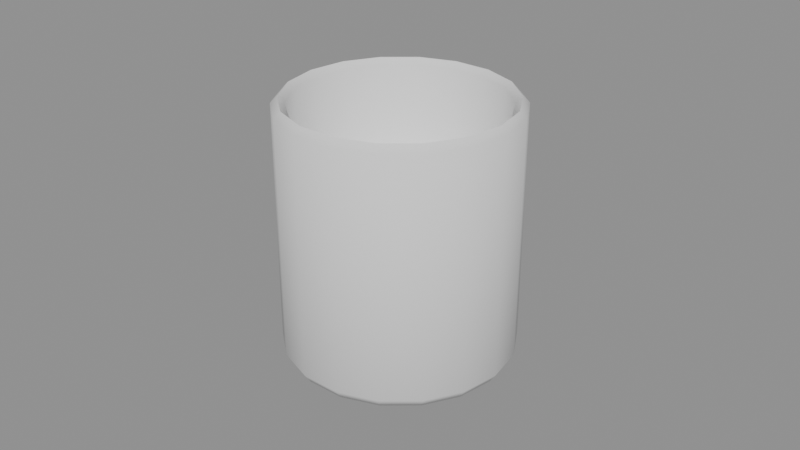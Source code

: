 # Source: candle.blend  (saved by Blender 4.5.87; exported with 4.5.12 LTS)
import bpy
from mathutils import Matrix  # noqa: F401  (used for matrix-valued properties, if any)

bpy.ops.wm.read_factory_settings(use_empty=True)
scene = bpy.context.scene
scene.name = 'Scene'

# ---- collections
col_a = bpy.data.collections.new('a'); scene.collection.children.link(col_a)

# ---- materials (node trees are filled in below, after node groups)
mat_greylight12 = bpy.data.materials.new('greyLight12')
mat_warmgrey = bpy.data.materials.new('warmGrey')

# ---- material node trees

# ---- meshes
me_a_jar = bpy.data.meshes.new('a_jar')
me_a_jar.from_pydata([(0.0, 0.0, 0.0), (0.034, 0.0, 0.0), (0.03195, 0.01163, 0.0), (0.02605, 0.02185, 0.0), (0.017, 0.02944, 0.0), (0.005904, 0.03348, 0.0), (-0.005904, 0.03348, 0.0), (-0.017, 0.02944, 0.0), (-0.02605, 0.02185, 0.0), (-0.03195, 0.01163, 0.0), (-0.034, 4.164e-18, 0.0), (-0.03195, -0.01163, 0.0), (-0.02605, -0.02185, 0.0), (-0.017, -0.02944, 0.0), (-0.005904, -0.03348, 0.0), (0.005904, -0.03348, 0.0), (0.017, -0.02944, 0.0), (0.02605, -0.02185, 0.0), (0.03195, -0.01163, 0.0), (0.036, 0.0, 0.003), (0.03383, 0.01231, 0.003), (0.02758, 0.02314, 0.003), (0.018, 0.03118, 0.003), (0.006251, 0.03545, 0.003), (-0.006251, 0.03545, 0.003), (-0.018, 0.03118, 0.003), (-0.02758, 0.02314, 0.003), (-0.03383, 0.01231, 0.003), (-0.036, 4.409e-18, 0.003), (-0.03383, -0.01231, 0.003), (-0.02758, -0.02314, 0.003), (-0.018, -0.03118, 0.003), (-0.006251, -0.03545, 0.003), (0.006251, -0.03545, 0.003), (0.018, -0.03118, 0.003), (0.02758, -0.02314, 0.003), (0.03383, -0.01231, 0.003), (0.036, 0.0, 0.078), (0.03383, 0.01231, 0.078), (0.02758, 0.02314, 0.078), (0.018, 0.03118, 0.078), (0.006251, 0.03545, 0.078), (-0.006251, 0.03545, 0.078), (-0.018, 0.03118, 0.078), (-0.02758, 0.02314, 0.078), (-0.03383, 0.01231, 0.078), (-0.036, 4.409e-18, 0.078), (-0.03383, -0.01231, 0.078), (-0.02758, -0.02314, 0.078), (-0.018, -0.03118, 0.078), (-0.006251, -0.03545, 0.078), (0.006251, -0.03545, 0.078), (0.018, -0.03118, 0.078), (0.02758, -0.02314, 0.078), (0.03383, -0.01231, 0.078), (0.034, 0.0, 0.08), (0.03195, 0.01163, 0.08), (0.02605, 0.02185, 0.08), (0.017, 0.02944, 0.08), (0.005904, 0.03348, 0.08), (-0.005904, 0.03348, 0.08), (-0.017, 0.02944, 0.08), (-0.02605, 0.02185, 0.08), (-0.03195, 0.01163, 0.08), (-0.034, 4.164e-18, 0.08), (-0.03195, -0.01163, 0.08), (-0.02605, -0.02185, 0.08), (-0.017, -0.02944, 0.08), (-0.005904, -0.03348, 0.08), (0.005904, -0.03348, 0.08), (0.017, -0.02944, 0.08), (0.02605, -0.02185, 0.08), (0.03195, -0.01163, 0.08), (0.032, 0.0, 0.078), (0.03007, 0.01094, 0.078), (0.02451, 0.02057, 0.078), (0.016, 0.02771, 0.078), (0.005557, 0.03151, 0.078), (-0.005557, 0.03151, 0.078), (-0.016, 0.02771, 0.078), (-0.02451, 0.02057, 0.078), (-0.03007, 0.01094, 0.078), (-0.032, 3.919e-18, 0.078), (-0.03007, -0.01094, 0.078), (-0.02451, -0.02057, 0.078), (-0.016, -0.02771, 0.078), (-0.005557, -0.03151, 0.078), (0.005557, -0.03151, 0.078), (0.016, -0.02771, 0.078), (0.02451, -0.02057, 0.078), (0.03007, -0.01094, 0.078), (0.032, 0.0, 0.006), (0.03007, 0.01094, 0.006), (0.02451, 0.02057, 0.006), (0.016, 0.02771, 0.006), (0.005557, 0.03151, 0.006), (-0.005557, 0.03151, 0.006), (-0.016, 0.02771, 0.006), (-0.02451, 0.02057, 0.006), (-0.03007, 0.01094, 0.006), (-0.032, 3.919e-18, 0.006), (-0.03007, -0.01094, 0.006), (-0.02451, -0.02057, 0.006), (-0.016, -0.02771, 0.006), (-0.005557, -0.03151, 0.006), (0.005557, -0.03151, 0.006), (0.016, -0.02771, 0.006), (0.02451, -0.02057, 0.006), (0.03007, -0.01094, 0.006), (0.0, 0.0, 0.006)], [], [(0, 2, 1), (0, 3, 2), (0, 4, 3), (0, 5, 4), (0, 6, 5), (0, 7, 6), (0, 8, 7), (0, 9, 8), (0, 10, 9), (0, 11, 10), (0, 12, 11), (0, 13, 12), (0, 14, 13), (0, 15, 14), (0, 16, 15), (0, 17, 16), (0, 18, 17), (0, 1, 18), (1, 2, 20, 19), (2, 3, 21, 20), (3, 4, 22, 21), (4, 5, 23, 22), (5, 6, 24, 23), (6, 7, 25, 24), (7, 8, 26, 25), (8, 9, 27, 26), (9, 10, 28, 27), (10, 11, 29, 28), (11, 12, 30, 29), (12, 13, 31, 30), (13, 14, 32, 31), (14, 15, 33, 32), (15, 16, 34, 33), (16, 17, 35, 34), (17, 18, 36, 35), (18, 1, 19, 36), (19, 20, 38, 37), (20, 21, 39, 38), (21, 22, 40, 39), (22, 23, 41, 40), (23, 24, 42, 41), (24, 25, 43, 42), (25, 26, 44, 43), (26, 27, 45, 44), (27, 28, 46, 45), (28, 29, 47, 46), (29, 30, 48, 47), (30, 31, 49, 48), (31, 32, 50, 49), (32, 33, 51, 50), (33, 34, 52, 51), (34, 35, 53, 52), (35, 36, 54, 53), (36, 19, 37, 54), (37, 38, 56, 55), (38, 39, 57, 56), (39, 40, 58, 57), (40, 41, 59, 58), (41, 42, 60, 59), (42, 43, 61, 60), (43, 44, 62, 61), (44, 45, 63, 62), (45, 46, 64, 63), (46, 47, 65, 64), (47, 48, 66, 65), (48, 49, 67, 66), (49, 50, 68, 67), (50, 51, 69, 68), (51, 52, 70, 69), (52, 53, 71, 70), (53, 54, 72, 71), (54, 37, 55, 72), (55, 56, 74, 73), (56, 57, 75, 74), (57, 58, 76, 75), (58, 59, 77, 76), (59, 60, 78, 77), (60, 61, 79, 78), (61, 62, 80, 79), (62, 63, 81, 80), (63, 64, 82, 81), (64, 65, 83, 82), (65, 66, 84, 83), (66, 67, 85, 84), (67, 68, 86, 85), (68, 69, 87, 86), (69, 70, 88, 87), (70, 71, 89, 88), (71, 72, 90, 89), (72, 55, 73, 90), (73, 74, 92, 91), (74, 75, 93, 92), (75, 76, 94, 93), (76, 77, 95, 94), (77, 78, 96, 95), (78, 79, 97, 96), (79, 80, 98, 97), (80, 81, 99, 98), (81, 82, 100, 99), (82, 83, 101, 100), (83, 84, 102, 101), (84, 85, 103, 102), (85, 86, 104, 103), (86, 87, 105, 104), (87, 88, 106, 105), (88, 89, 107, 106), (89, 90, 108, 107), (90, 73, 91, 108), (91, 92, 109), (92, 93, 109), (93, 94, 109), (94, 95, 109), (95, 96, 109), (96, 97, 109), (97, 98, 109), (98, 99, 109), (99, 100, 109), (100, 101, 109), (101, 102, 109), (102, 103, 109), (103, 104, 109), (104, 105, 109), (105, 106, 109), (106, 107, 109), (107, 108, 109), (108, 91, 109)])
me_a_jar.polygons.foreach_set('use_smooth', [True] * 126)
_k = set([(55, 56), (55, 72), (56, 57), (57, 58), (58, 59), (59, 60), (60, 61), (61, 62), (62, 63), (63, 64), (64, 65), (65, 66), (66, 67), (67, 68), (68, 69), (69, 70), (70, 71), (71, 72), (91, 92), (91, 108), (92, 93), (93, 94), (94, 95), (95, 96), (96, 97), (97, 98), (98, 99), (99, 100), (100, 101), (101, 102), (102, 103), (103, 104), (104, 105), (105, 106), (106, 107), (107, 108)])
me_a_jar.attributes.new('sharp_edge', 'BOOLEAN', 'EDGE').data.foreach_set('value', [ (min(e.vertices), max(e.vertices)) in _k for e in me_a_jar.edges])
me_a_jar.materials.append(mat_greylight12)
me_a_jar.update()
me_a_wax = bpy.data.meshes.new('a_wax')
me_a_wax.from_pydata([(0.0, 0.0, 0.006), (0.0318, 0.0, 0.006), (0.02988, 0.01088, 0.006), (0.02436, 0.02044, 0.006), (0.0159, 0.02754, 0.006), (0.005522, 0.03132, 0.006), (-0.005522, 0.03132, 0.006), (-0.0159, 0.02754, 0.006), (-0.02436, 0.02044, 0.006), (-0.02988, 0.01088, 0.006), (-0.0318, 3.894e-18, 0.006), (-0.02988, -0.01088, 0.006), (-0.02436, -0.02044, 0.006), (-0.0159, -0.02754, 0.006), (-0.005522, -0.03132, 0.006), (0.005522, -0.03132, 0.006), (0.0159, -0.02754, 0.006), (0.02436, -0.02044, 0.006), (0.02988, -0.01088, 0.006), (0.0318, 0.0, 0.052), (0.02988, 0.01088, 0.052), (0.02436, 0.02044, 0.052), (0.0159, 0.02754, 0.052), (0.005522, 0.03132, 0.052), (-0.005522, 0.03132, 0.052), (-0.0159, 0.02754, 0.052), (-0.02436, 0.02044, 0.052), (-0.02988, 0.01088, 0.052), (-0.0318, 3.894e-18, 0.052), (-0.02988, -0.01088, 0.052), (-0.02436, -0.02044, 0.052), (-0.0159, -0.02754, 0.052), (-0.005522, -0.03132, 0.052), (0.005522, -0.03132, 0.052), (0.0159, -0.02754, 0.052), (0.02436, -0.02044, 0.052), (0.02988, -0.01088, 0.052), (0.0, 0.0, 0.054), (0.0, 0.0012, 0.054), (0.0, 0.0012, 0.062), (0.0012, 0.0, 0.054), (0.0012, 0.0, 0.062), (0.0, -0.0012, 0.054), (0.0, -0.0012, 0.062), (-0.0012, 0.0, 0.054), (-0.0012, 0.0, 0.062)], [], [(0, 2, 1), (0, 3, 2), (0, 4, 3), (0, 5, 4), (0, 6, 5), (0, 7, 6), (0, 8, 7), (0, 9, 8), (0, 10, 9), (0, 11, 10), (0, 12, 11), (0, 13, 12), (0, 14, 13), (0, 15, 14), (0, 16, 15), (0, 17, 16), (0, 18, 17), (0, 1, 18), (1, 2, 20, 19), (2, 3, 21, 20), (3, 4, 22, 21), (4, 5, 23, 22), (5, 6, 24, 23), (6, 7, 25, 24), (7, 8, 26, 25), (8, 9, 27, 26), (9, 10, 28, 27), (10, 11, 29, 28), (11, 12, 30, 29), (12, 13, 31, 30), (13, 14, 32, 31), (14, 15, 33, 32), (15, 16, 34, 33), (16, 17, 35, 34), (17, 18, 36, 35), (18, 1, 19, 36), (19, 20, 37), (20, 21, 37), (21, 22, 37), (22, 23, 37), (23, 24, 37), (24, 25, 37), (25, 26, 37), (26, 27, 37), (27, 28, 37), (28, 29, 37), (29, 30, 37), (30, 31, 37), (31, 32, 37), (32, 33, 37), (33, 34, 37), (34, 35, 37), (35, 36, 37), (36, 19, 37), (38, 39, 41, 40), (40, 41, 43, 42), (41, 39, 45, 43), (42, 43, 45, 44), (44, 45, 39, 38), (38, 40, 42, 44)])
me_a_wax.polygons.foreach_set('use_smooth', [True] * 60)
_k = set([(1, 2), (1, 18), (2, 3), (3, 4), (4, 5), (5, 6), (6, 7), (7, 8), (8, 9), (9, 10), (10, 11), (11, 12), (12, 13), (13, 14), (14, 15), (15, 16), (16, 17), (17, 18), (19, 20), (19, 36), (20, 21), (21, 22), (22, 23), (23, 24), (24, 25), (25, 26), (26, 27), (27, 28), (28, 29), (29, 30), (30, 31), (31, 32), (32, 33), (33, 34), (34, 35), (35, 36), (38, 39), (38, 40), (38, 44), (39, 41), (39, 45), (40, 41), (40, 42), (41, 43), (42, 43), (42, 44), (43, 45), (44, 45)])
me_a_wax.attributes.new('sharp_edge', 'BOOLEAN', 'EDGE').data.foreach_set('value', [ (min(e.vertices), max(e.vertices)) in _k for e in me_a_wax.edges])
_uv = me_a_wax.uv_layers.new(name='UVMap')
_uv.uv.foreach_set('vector', [0.2, 0.203, 0.2674, 0.3881, 0.2, 0.4, 0.2, 0.203, 0.3266, 0.3539, 0.2674, 0.3881, 0.2, 0.203, 0.3706, 0.3015, 0.3266, 0.3539, 0.2, 0.203, 0.394, 0.2372, 0.3706, 0.3015, 0.2, 0.203, 0.394, 0.1688, 0.394, 0.2372, 0.2, 0.203, 0.3706, 0.1045, 0.394, 0.1688, 0.2, 0.203, 0.3266, 0.05212, 0.3706, 0.1045, 0.2, 0.203, 0.2674, 0.01792, 0.3266, 0.05212, 0.2, 0.203, 0.2, 0.006045, 0.2674, 0.01792, 0.2, 0.203, 0.1326, 0.01792, 0.2, 0.006045, 0.2, 0.203, 0.07341, 0.05212, 0.1326, 0.01792, 0.2, 0.203, 0.02944, 0.1045, 0.07341, 0.05212, 0.2, 0.203, 0.006045, 0.1688, 0.02944, 0.1045, 0.2, 0.203, 0.006045, 0.2372, 0.006045, 0.1688, 0.2, 0.203, 0.02944, 0.3015, 0.006045, 0.2372, 0.2, 0.203, 0.07341, 0.3539, 0.02944, 0.3015, 0.2, 0.203, 0.1326, 0.3881, 0.07341, 0.3539, 0.2, 0.203, 0.2, 0.4, 0.1326, 0.3881, 0.291, 0.4614, 0.291, 0.5239, 0.006045, 0.5239, 0.006045, 0.4614, 0.291, 0.5239, 0.291, 0.5922, 0.006045, 0.5922, 0.006045, 0.5239, 0.291, 0.5922, 0.291, 0.6579, 0.006045, 0.6579, 0.006045, 0.5922, 0.291, 0.6579, 0.291, 0.7131, 0.006045, 0.7131, 0.006045, 0.6579, 0.8527, 0.994, 0.7915, 0.994, 0.7915, 0.709, 0.8527, 0.709, 0.7915, 0.994, 0.7235, 0.994, 0.7235, 0.709, 0.7915, 0.709, 0.7235, 0.994, 0.657, 0.994, 0.657, 0.709, 0.7235, 0.709, 0.657, 0.994, 0.6, 0.994, 0.6, 0.709, 0.657, 0.709, 0.5879, 0.4121, 0.5879, 0.4614, 0.303, 0.4614, 0.303, 0.4121, 0.5879, 0.4614, 0.5879, 0.5239, 0.303, 0.5239, 0.303, 0.4614, 0.5879, 0.5239, 0.5879, 0.5922, 0.303, 0.5922, 0.303, 0.5239, 0.5879, 0.5922, 0.5879, 0.6579, 0.303, 0.6579, 0.303, 0.5922, 0.5879, 0.6579, 0.5879, 0.7131, 0.303, 0.7131, 0.303, 0.6579, 0.8527, 0.697, 0.7915, 0.697, 0.7915, 0.4121, 0.8527, 0.4121, 0.7915, 0.697, 0.7235, 0.697, 0.7235, 0.4121, 0.7915, 0.4121, 0.7235, 0.697, 0.657, 0.697, 0.657, 0.4121, 0.7235, 0.4121, 0.657, 0.697, 0.6, 0.697, 0.6, 0.4121, 0.657, 0.4121, 0.291, 0.4121, 0.291, 0.4614, 0.006045, 0.4614, 0.006045, 0.4121, 0.6, 0.006045, 0.6674, 0.01792, 0.6, 0.203, 0.6674, 0.01792, 0.7266, 0.05212, 0.6, 0.203, 0.7266, 0.05212, 0.7706, 0.1045, 0.6, 0.203, 0.7706, 0.1045, 0.794, 0.1688, 0.6, 0.203, 0.794, 0.1688, 0.794, 0.2372, 0.6, 0.203, 0.794, 0.2372, 0.7706, 0.3015, 0.6, 0.203, 0.7706, 0.3015, 0.7266, 0.3539, 0.6, 0.203, 0.7266, 0.3539, 0.6674, 0.3881, 0.6, 0.203, 0.6674, 0.3881, 0.6, 0.4, 0.6, 0.203, 0.6, 0.4, 0.5327, 0.3881, 0.6, 0.203, 0.5327, 0.3881, 0.4734, 0.3539, 0.6, 0.203, 0.4734, 0.3539, 0.4295, 0.3015, 0.6, 0.203, 0.4295, 0.3015, 0.4061, 0.2372, 0.6, 0.203, 0.4061, 0.2372, 0.4061, 0.1688, 0.6, 0.203, 0.4061, 0.1688, 0.4295, 0.1045, 0.6, 0.203, 0.4295, 0.1045, 0.4734, 0.05212, 0.6, 0.203, 0.4734, 0.05212, 0.5327, 0.01792, 0.6, 0.203, 0.5327, 0.01792, 0.6, 0.006045, 0.6, 0.203, 0.006045, 0.7748, 0.006045, 0.7252, 0.01636, 0.7252, 0.01636, 0.7748, 0.05085, 0.7748, 0.05085, 0.7252, 0.06081, 0.7252, 0.06081, 0.7748, 0.08341, 0.7357, 0.0729, 0.7357, 0.0729, 0.7252, 0.08341, 0.7252, 0.02845, 0.7748, 0.02845, 0.7252, 0.03876, 0.7252, 0.03876, 0.7748, 0.303, 0.7748, 0.303, 0.7252, 0.313, 0.7252, 0.313, 0.7748, 0.0955, 0.7357, 0.0955, 0.7252, 0.106, 0.7252, 0.106, 0.7357])
me_a_wax.materials.append(mat_warmgrey)
me_a_wax.update()

# ---- objects
ob_a_jar = bpy.data.objects.new('a_jar', me_a_jar)
ob_a_wax = bpy.data.objects.new('a_wax', me_a_wax)

# ---- transforms, parenting, visibility, modifiers, constraints
ob_a_jar.location = (0.0, 0.0, 0.0)
ob_a_wax.location = (0.0, 0.0, 0.0)

# ---- collection membership
col_a.objects.link(ob_a_jar)
col_a.objects.link(ob_a_wax)

# ---- scene / render settings (as saved in the file)
scene.frame_start = 1; scene.frame_end = 250; scene.frame_set(1)
scene.render.engine = 'BLENDER_EEVEE_NEXT'
bpy.context.view_layer.update()

# ---- added for rendering (the .blend has no active camera and no usable light): camera, sun + grey world if the file has none
cam_auto = bpy.data.cameras.new('AutoCamera')
cam_auto.lens = 50.0
cam_auto.sensor_width = 36.0
cam_auto.clip_end = 1000.0
ob_auto_camera = bpy.data.objects.new('AutoCamera', cam_auto)
scene.collection.objects.link(ob_auto_camera)
ob_auto_camera.location = (0.185045, -0.222054, 0.188036)
ob_auto_camera.rotation_euler = (1.09748, -7.21219e-08, 0.694738)
scene.camera = ob_auto_camera
light_auto_sun = bpy.data.lights.new('AutoSun', 'SUN')
light_auto_sun.energy = 3.0
light_auto_sun.angle = 0.0523599
ob_auto_sun = bpy.data.objects.new('AutoSun', light_auto_sun)
scene.collection.objects.link(ob_auto_sun)
ob_auto_sun.rotation_euler = (0.872665, 0.174533, 0.523599)
if scene.world is None:
    world_auto = bpy.data.worlds.new('AutoWorld')
    world_auto.color = (0.3, 0.3, 0.3)
    scene.world = world_auto
bpy.context.view_layer.update()
